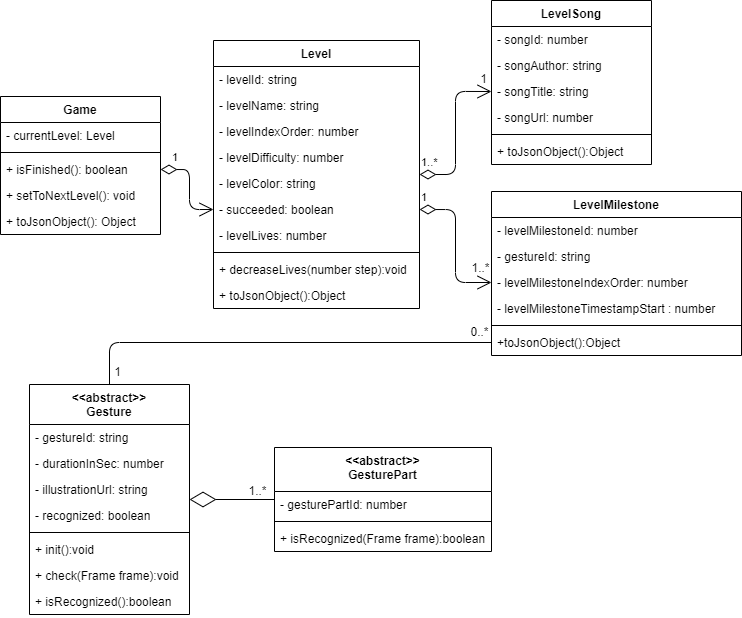

The diagram above was exported from draw.io. Its source (the exported page's mxGraphModel, read from the mxfile embedded in the PNG):
<mxGraphModel dx="2374" dy="696" grid="1" gridSize="10" guides="1" tooltips="1" connect="1" arrows="1" fold="1" page="1" pageScale="1" pageWidth="1169" pageHeight="827" math="0" shadow="0">
  <root>
    <mxCell id="WIyWlLk6GJQsqaUBKTNV-0" />
    <mxCell id="WIyWlLk6GJQsqaUBKTNV-1" parent="WIyWlLk6GJQsqaUBKTNV-0" />
    <mxCell id="sdv_OZgsJ6O1rufpulsu-55" value="1" style="endArrow=open;html=1;endSize=12;startArrow=diamondThin;startSize=14;startFill=0;edgeStyle=orthogonalEdgeStyle;align=left;verticalAlign=bottom;entryX=0;entryY=0.5;entryDx=0;entryDy=0;exitX=1;exitY=0.5;exitDx=0;exitDy=0;" parent="WIyWlLk6GJQsqaUBKTNV-1" source="eCQYfqxF9FR4oHzqLjmx-1" target="eCQYfqxF9FR4oHzqLjmx-2" edge="1">
      <mxGeometry x="-0.25" y="-21" relative="1" as="geometry">
        <mxPoint x="-859" y="20" as="sourcePoint" />
        <mxPoint x="-569" y="100" as="targetPoint" />
        <mxPoint x="2" y="-9" as="offset" />
        <Array as="points">
          <mxPoint x="-980" y="199" />
          <mxPoint x="-980" y="239" />
        </Array>
      </mxGeometry>
    </mxCell>
    <mxCell id="sdv_OZgsJ6O1rufpulsu-56" value="1..*" style="endArrow=open;html=1;endSize=12;startArrow=diamondThin;startSize=14;startFill=0;edgeStyle=orthogonalEdgeStyle;align=left;verticalAlign=bottom;exitX=1;exitY=0.5;exitDx=0;exitDy=0;entryX=0;entryY=0.5;entryDx=0;entryDy=0;" parent="WIyWlLk6GJQsqaUBKTNV-1" source="sdv_OZgsJ6O1rufpulsu-4" target="sdv_OZgsJ6O1rufpulsu-13" edge="1">
      <mxGeometry x="-1" y="3" relative="1" as="geometry">
        <mxPoint x="-739" y="130" as="sourcePoint" />
        <mxPoint x="-579" y="130" as="targetPoint" />
      </mxGeometry>
    </mxCell>
    <mxCell id="sdv_OZgsJ6O1rufpulsu-57" value="1" style="text;html=1;align=center;verticalAlign=middle;resizable=0;points=[];labelBackgroundColor=#ffffff;" parent="sdv_OZgsJ6O1rufpulsu-56" vertex="1" connectable="0">
      <mxGeometry x="0.9167" y="4" relative="1" as="geometry">
        <mxPoint x="-1.33" y="-10" as="offset" />
      </mxGeometry>
    </mxCell>
    <mxCell id="sdv_OZgsJ6O1rufpulsu-58" value="1" style="endArrow=open;html=1;endSize=12;startArrow=diamondThin;startSize=14;startFill=0;edgeStyle=orthogonalEdgeStyle;align=left;verticalAlign=bottom;exitX=1;exitY=0.5;exitDx=0;exitDy=0;entryX=0;entryY=0.5;entryDx=0;entryDy=0;" parent="WIyWlLk6GJQsqaUBKTNV-1" source="eCQYfqxF9FR4oHzqLjmx-2" target="sdv_OZgsJ6O1rufpulsu-26" edge="1">
      <mxGeometry x="-1" y="3" relative="1" as="geometry">
        <mxPoint x="-768.9999999999999" y="179" as="sourcePoint" />
        <mxPoint x="-599" y="21" as="targetPoint" />
      </mxGeometry>
    </mxCell>
    <mxCell id="sdv_OZgsJ6O1rufpulsu-59" value="1..*" style="text;html=1;align=center;verticalAlign=middle;resizable=0;points=[];labelBackgroundColor=#ffffff;" parent="sdv_OZgsJ6O1rufpulsu-58" vertex="1" connectable="0">
      <mxGeometry x="0.9167" y="4" relative="1" as="geometry">
        <mxPoint x="-5.33" y="-12" as="offset" />
      </mxGeometry>
    </mxCell>
    <mxCell id="sdv_OZgsJ6O1rufpulsu-64" value="" style="endArrow=diamondThin;endFill=0;endSize=24;html=1;" parent="WIyWlLk6GJQsqaUBKTNV-1" source="sdv_OZgsJ6O1rufpulsu-47" target="sdv_OZgsJ6O1rufpulsu-39" edge="1">
      <mxGeometry width="160" relative="1" as="geometry">
        <mxPoint x="-689" y="500" as="sourcePoint" />
        <mxPoint x="-529" y="500" as="targetPoint" />
      </mxGeometry>
    </mxCell>
    <mxCell id="jaHQ_zZeAmWCZs27RzI_-0" value="1..*" style="text;html=1;align=center;verticalAlign=middle;resizable=0;points=[];labelBackgroundColor=#ffffff;" vertex="1" connectable="0" parent="sdv_OZgsJ6O1rufpulsu-64">
      <mxGeometry x="-0.2767" y="-2" relative="1" as="geometry">
        <mxPoint x="13" y="-8" as="offset" />
      </mxGeometry>
    </mxCell>
    <mxCell id="sdv_OZgsJ6O1rufpulsu-65" value="" style="endArrow=none;html=1;edgeStyle=orthogonalEdgeStyle;entryX=0.5;entryY=0;entryDx=0;entryDy=0;exitX=0;exitY=0.5;exitDx=0;exitDy=0;" parent="WIyWlLk6GJQsqaUBKTNV-1" source="sdv_OZgsJ6O1rufpulsu-29" target="sdv_OZgsJ6O1rufpulsu-39" edge="1">
      <mxGeometry relative="1" as="geometry">
        <mxPoint x="-610" y="450" as="sourcePoint" />
        <mxPoint x="-379" y="480" as="targetPoint" />
        <Array as="points">
          <mxPoint x="-1060" y="372" />
        </Array>
      </mxGeometry>
    </mxCell>
    <mxCell id="sdv_OZgsJ6O1rufpulsu-68" value="1" style="text;html=1;align=center;verticalAlign=middle;resizable=0;points=[];labelBackgroundColor=#ffffff;" parent="sdv_OZgsJ6O1rufpulsu-65" vertex="1" connectable="0">
      <mxGeometry x="0.937" relative="1" as="geometry">
        <mxPoint x="7" as="offset" />
      </mxGeometry>
    </mxCell>
    <mxCell id="sdv_OZgsJ6O1rufpulsu-69" value="0..*" style="text;html=1;align=center;verticalAlign=middle;resizable=0;points=[];labelBackgroundColor=#ffffff;" parent="sdv_OZgsJ6O1rufpulsu-65" vertex="1" connectable="0">
      <mxGeometry x="-0.7859" y="-10" relative="1" as="geometry">
        <mxPoint x="33.14" y="-2" as="offset" />
      </mxGeometry>
    </mxCell>
    <mxCell id="sdv_OZgsJ6O1rufpulsu-0" value="Game" style="swimlane;fontStyle=1;align=center;verticalAlign=top;childLayout=stackLayout;horizontal=1;startSize=26;horizontalStack=0;resizeParent=1;resizeParentMax=0;resizeLast=0;collapsible=1;marginBottom=0;" parent="WIyWlLk6GJQsqaUBKTNV-1" vertex="1">
      <mxGeometry x="-1169" y="126" width="160" height="138" as="geometry" />
    </mxCell>
    <mxCell id="sdv_OZgsJ6O1rufpulsu-1" value="- currentLevel: Level" style="text;strokeColor=none;fillColor=none;align=left;verticalAlign=top;spacingLeft=4;spacingRight=4;overflow=hidden;rotatable=0;points=[[0,0.5],[1,0.5]];portConstraint=eastwest;" parent="sdv_OZgsJ6O1rufpulsu-0" vertex="1">
      <mxGeometry y="26" width="160" height="26" as="geometry" />
    </mxCell>
    <mxCell id="sdv_OZgsJ6O1rufpulsu-2" value="" style="line;strokeWidth=1;fillColor=none;align=left;verticalAlign=middle;spacingTop=-1;spacingLeft=3;spacingRight=3;rotatable=0;labelPosition=right;points=[];portConstraint=eastwest;" parent="sdv_OZgsJ6O1rufpulsu-0" vertex="1">
      <mxGeometry y="52" width="160" height="8" as="geometry" />
    </mxCell>
    <mxCell id="eCQYfqxF9FR4oHzqLjmx-1" value="+ isFinished(): boolean" style="text;strokeColor=none;fillColor=none;align=left;verticalAlign=top;spacingLeft=4;spacingRight=4;overflow=hidden;rotatable=0;points=[[0,0.5],[1,0.5]];portConstraint=eastwest;" vertex="1" parent="sdv_OZgsJ6O1rufpulsu-0">
      <mxGeometry y="60" width="160" height="26" as="geometry" />
    </mxCell>
    <mxCell id="eCQYfqxF9FR4oHzqLjmx-3" value="+ setToNextLevel(): void" style="text;strokeColor=none;fillColor=none;align=left;verticalAlign=top;spacingLeft=4;spacingRight=4;overflow=hidden;rotatable=0;points=[[0,0.5],[1,0.5]];portConstraint=eastwest;" vertex="1" parent="sdv_OZgsJ6O1rufpulsu-0">
      <mxGeometry y="86" width="160" height="26" as="geometry" />
    </mxCell>
    <mxCell id="sdv_OZgsJ6O1rufpulsu-3" value="+ toJsonObject(): Object" style="text;strokeColor=none;fillColor=none;align=left;verticalAlign=top;spacingLeft=4;spacingRight=4;overflow=hidden;rotatable=0;points=[[0,0.5],[1,0.5]];portConstraint=eastwest;" parent="sdv_OZgsJ6O1rufpulsu-0" vertex="1">
      <mxGeometry y="112" width="160" height="26" as="geometry" />
    </mxCell>
    <mxCell id="sdv_OZgsJ6O1rufpulsu-4" value="Level" style="swimlane;fontStyle=1;align=center;verticalAlign=top;childLayout=stackLayout;horizontal=1;startSize=26;horizontalStack=0;resizeParent=1;resizeParentMax=0;resizeLast=0;collapsible=1;marginBottom=0;" parent="WIyWlLk6GJQsqaUBKTNV-1" vertex="1">
      <mxGeometry x="-956" y="70" width="206" height="268" as="geometry" />
    </mxCell>
    <mxCell id="sdv_OZgsJ6O1rufpulsu-5" value="- levelId: string" style="text;strokeColor=none;fillColor=none;align=left;verticalAlign=top;spacingLeft=4;spacingRight=4;overflow=hidden;rotatable=0;points=[[0,0.5],[1,0.5]];portConstraint=eastwest;" parent="sdv_OZgsJ6O1rufpulsu-4" vertex="1">
      <mxGeometry y="26" width="206" height="26" as="geometry" />
    </mxCell>
    <mxCell id="S-p1guJ8iLZGDJ6Gunke-2" value="- levelName: string" style="text;strokeColor=none;fillColor=none;align=left;verticalAlign=top;spacingLeft=4;spacingRight=4;overflow=hidden;rotatable=0;points=[[0,0.5],[1,0.5]];portConstraint=eastwest;" parent="sdv_OZgsJ6O1rufpulsu-4" vertex="1">
      <mxGeometry y="52" width="206" height="26" as="geometry" />
    </mxCell>
    <mxCell id="sdv_OZgsJ6O1rufpulsu-8" value="- levelIndexOrder: number" style="text;strokeColor=none;fillColor=none;align=left;verticalAlign=top;spacingLeft=4;spacingRight=4;overflow=hidden;rotatable=0;points=[[0,0.5],[1,0.5]];portConstraint=eastwest;" parent="sdv_OZgsJ6O1rufpulsu-4" vertex="1">
      <mxGeometry y="78" width="206" height="26" as="geometry" />
    </mxCell>
    <mxCell id="sdv_OZgsJ6O1rufpulsu-9" value="- levelDifficulty: number" style="text;strokeColor=none;fillColor=none;align=left;verticalAlign=top;spacingLeft=4;spacingRight=4;overflow=hidden;rotatable=0;points=[[0,0.5],[1,0.5]];portConstraint=eastwest;" parent="sdv_OZgsJ6O1rufpulsu-4" vertex="1">
      <mxGeometry y="104" width="206" height="26" as="geometry" />
    </mxCell>
    <mxCell id="sdv_OZgsJ6O1rufpulsu-10" value="- levelColor: string" style="text;strokeColor=none;fillColor=none;align=left;verticalAlign=top;spacingLeft=4;spacingRight=4;overflow=hidden;rotatable=0;points=[[0,0.5],[1,0.5]];portConstraint=eastwest;" parent="sdv_OZgsJ6O1rufpulsu-4" vertex="1">
      <mxGeometry y="130" width="206" height="26" as="geometry" />
    </mxCell>
    <mxCell id="eCQYfqxF9FR4oHzqLjmx-2" value="- succeeded: boolean" style="text;strokeColor=none;fillColor=none;align=left;verticalAlign=top;spacingLeft=4;spacingRight=4;overflow=hidden;rotatable=0;points=[[0,0.5],[1,0.5]];portConstraint=eastwest;" vertex="1" parent="sdv_OZgsJ6O1rufpulsu-4">
      <mxGeometry y="156" width="206" height="26" as="geometry" />
    </mxCell>
    <mxCell id="sdv_OZgsJ6O1rufpulsu-21" value="- levelLives: number" style="text;strokeColor=none;fillColor=none;align=left;verticalAlign=top;spacingLeft=4;spacingRight=4;overflow=hidden;rotatable=0;points=[[0,0.5],[1,0.5]];portConstraint=eastwest;" parent="sdv_OZgsJ6O1rufpulsu-4" vertex="1">
      <mxGeometry y="182" width="206" height="26" as="geometry" />
    </mxCell>
    <mxCell id="sdv_OZgsJ6O1rufpulsu-6" value="" style="line;strokeWidth=1;fillColor=none;align=left;verticalAlign=middle;spacingTop=-1;spacingLeft=3;spacingRight=3;rotatable=0;labelPosition=right;points=[];portConstraint=eastwest;" parent="sdv_OZgsJ6O1rufpulsu-4" vertex="1">
      <mxGeometry y="208" width="206" height="8" as="geometry" />
    </mxCell>
    <mxCell id="eCQYfqxF9FR4oHzqLjmx-4" value="+ decreaseLives(number step):void" style="text;strokeColor=none;fillColor=none;align=left;verticalAlign=top;spacingLeft=4;spacingRight=4;overflow=hidden;rotatable=0;points=[[0,0.5],[1,0.5]];portConstraint=eastwest;" vertex="1" parent="sdv_OZgsJ6O1rufpulsu-4">
      <mxGeometry y="216" width="206" height="26" as="geometry" />
    </mxCell>
    <mxCell id="sdv_OZgsJ6O1rufpulsu-7" value="+ toJsonObject():Object" style="text;strokeColor=none;fillColor=none;align=left;verticalAlign=top;spacingLeft=4;spacingRight=4;overflow=hidden;rotatable=0;points=[[0,0.5],[1,0.5]];portConstraint=eastwest;" parent="sdv_OZgsJ6O1rufpulsu-4" vertex="1">
      <mxGeometry y="242" width="206" height="26" as="geometry" />
    </mxCell>
    <mxCell id="sdv_OZgsJ6O1rufpulsu-11" value="LevelSong" style="swimlane;fontStyle=1;align=center;verticalAlign=top;childLayout=stackLayout;horizontal=1;startSize=26;horizontalStack=0;resizeParent=1;resizeParentMax=0;resizeLast=0;collapsible=1;marginBottom=0;" parent="WIyWlLk6GJQsqaUBKTNV-1" vertex="1">
      <mxGeometry x="-678" y="30" width="160" height="164" as="geometry" />
    </mxCell>
    <mxCell id="sdv_OZgsJ6O1rufpulsu-12" value="- songId: number" style="text;strokeColor=none;fillColor=none;align=left;verticalAlign=top;spacingLeft=4;spacingRight=4;overflow=hidden;rotatable=0;points=[[0,0.5],[1,0.5]];portConstraint=eastwest;" parent="sdv_OZgsJ6O1rufpulsu-11" vertex="1">
      <mxGeometry y="26" width="160" height="26" as="geometry" />
    </mxCell>
    <mxCell id="sdv_OZgsJ6O1rufpulsu-22" value="- songAuthor: string" style="text;strokeColor=none;fillColor=none;align=left;verticalAlign=top;spacingLeft=4;spacingRight=4;overflow=hidden;rotatable=0;points=[[0,0.5],[1,0.5]];portConstraint=eastwest;" parent="sdv_OZgsJ6O1rufpulsu-11" vertex="1">
      <mxGeometry y="52" width="160" height="26" as="geometry" />
    </mxCell>
    <mxCell id="sdv_OZgsJ6O1rufpulsu-13" value="- songTitle: string" style="text;strokeColor=none;fillColor=none;align=left;verticalAlign=top;spacingLeft=4;spacingRight=4;overflow=hidden;rotatable=0;points=[[0,0.5],[1,0.5]];portConstraint=eastwest;" parent="sdv_OZgsJ6O1rufpulsu-11" vertex="1">
      <mxGeometry y="78" width="160" height="26" as="geometry" />
    </mxCell>
    <mxCell id="sdv_OZgsJ6O1rufpulsu-14" value="- songUrl: number" style="text;strokeColor=none;fillColor=none;align=left;verticalAlign=top;spacingLeft=4;spacingRight=4;overflow=hidden;rotatable=0;points=[[0,0.5],[1,0.5]];portConstraint=eastwest;" parent="sdv_OZgsJ6O1rufpulsu-11" vertex="1">
      <mxGeometry y="104" width="160" height="26" as="geometry" />
    </mxCell>
    <mxCell id="sdv_OZgsJ6O1rufpulsu-16" value="" style="line;strokeWidth=1;fillColor=none;align=left;verticalAlign=middle;spacingTop=-1;spacingLeft=3;spacingRight=3;rotatable=0;labelPosition=right;points=[];portConstraint=eastwest;" parent="sdv_OZgsJ6O1rufpulsu-11" vertex="1">
      <mxGeometry y="130" width="160" height="8" as="geometry" />
    </mxCell>
    <mxCell id="sdv_OZgsJ6O1rufpulsu-17" value="+ toJsonObject():Object" style="text;strokeColor=none;fillColor=none;align=left;verticalAlign=top;spacingLeft=4;spacingRight=4;overflow=hidden;rotatable=0;points=[[0,0.5],[1,0.5]];portConstraint=eastwest;" parent="sdv_OZgsJ6O1rufpulsu-11" vertex="1">
      <mxGeometry y="138" width="160" height="26" as="geometry" />
    </mxCell>
    <mxCell id="sdv_OZgsJ6O1rufpulsu-23" value="LevelMilestone" style="swimlane;fontStyle=1;align=center;verticalAlign=top;childLayout=stackLayout;horizontal=1;startSize=26;horizontalStack=0;resizeParent=1;resizeParentMax=0;resizeLast=0;collapsible=1;marginBottom=0;" parent="WIyWlLk6GJQsqaUBKTNV-1" vertex="1">
      <mxGeometry x="-678" y="221" width="250" height="164" as="geometry" />
    </mxCell>
    <mxCell id="sdv_OZgsJ6O1rufpulsu-24" value="- levelMilestoneId: number" style="text;strokeColor=none;fillColor=none;align=left;verticalAlign=top;spacingLeft=4;spacingRight=4;overflow=hidden;rotatable=0;points=[[0,0.5],[1,0.5]];portConstraint=eastwest;" parent="sdv_OZgsJ6O1rufpulsu-23" vertex="1">
      <mxGeometry y="26" width="250" height="26" as="geometry" />
    </mxCell>
    <mxCell id="sdv_OZgsJ6O1rufpulsu-30" value="- gestureId: string" style="text;strokeColor=none;fillColor=none;align=left;verticalAlign=top;spacingLeft=4;spacingRight=4;overflow=hidden;rotatable=0;points=[[0,0.5],[1,0.5]];portConstraint=eastwest;" parent="sdv_OZgsJ6O1rufpulsu-23" vertex="1">
      <mxGeometry y="52" width="250" height="26" as="geometry" />
    </mxCell>
    <mxCell id="sdv_OZgsJ6O1rufpulsu-26" value="- levelMilestoneIndexOrder: number" style="text;strokeColor=none;fillColor=none;align=left;verticalAlign=top;spacingLeft=4;spacingRight=4;overflow=hidden;rotatable=0;points=[[0,0.5],[1,0.5]];portConstraint=eastwest;" parent="sdv_OZgsJ6O1rufpulsu-23" vertex="1">
      <mxGeometry y="78" width="250" height="26" as="geometry" />
    </mxCell>
    <mxCell id="eCQYfqxF9FR4oHzqLjmx-5" value="- levelMilestoneTimestampStart : number" style="text;strokeColor=none;fillColor=none;align=left;verticalAlign=top;spacingLeft=4;spacingRight=4;overflow=hidden;rotatable=0;points=[[0,0.5],[1,0.5]];portConstraint=eastwest;" vertex="1" parent="sdv_OZgsJ6O1rufpulsu-23">
      <mxGeometry y="104" width="250" height="26" as="geometry" />
    </mxCell>
    <mxCell id="sdv_OZgsJ6O1rufpulsu-28" value="" style="line;strokeWidth=1;fillColor=none;align=left;verticalAlign=middle;spacingTop=-1;spacingLeft=3;spacingRight=3;rotatable=0;labelPosition=right;points=[];portConstraint=eastwest;" parent="sdv_OZgsJ6O1rufpulsu-23" vertex="1">
      <mxGeometry y="130" width="250" height="8" as="geometry" />
    </mxCell>
    <mxCell id="sdv_OZgsJ6O1rufpulsu-29" value="+toJsonObject():Object" style="text;strokeColor=none;fillColor=none;align=left;verticalAlign=top;spacingLeft=4;spacingRight=4;overflow=hidden;rotatable=0;points=[[0,0.5],[1,0.5]];portConstraint=eastwest;" parent="sdv_OZgsJ6O1rufpulsu-23" vertex="1">
      <mxGeometry y="138" width="250" height="26" as="geometry" />
    </mxCell>
    <mxCell id="sdv_OZgsJ6O1rufpulsu-39" value="&lt;&lt;abstract&gt;&gt;&#10;Gesture" style="swimlane;fontStyle=1;align=center;verticalAlign=top;childLayout=stackLayout;horizontal=1;startSize=40;horizontalStack=0;resizeParent=1;resizeParentMax=0;resizeLast=0;collapsible=1;marginBottom=0;" parent="WIyWlLk6GJQsqaUBKTNV-1" vertex="1">
      <mxGeometry x="-1140" y="414" width="160" height="230" as="geometry" />
    </mxCell>
    <mxCell id="sdv_OZgsJ6O1rufpulsu-41" value="- gestureId: string" style="text;strokeColor=none;fillColor=none;align=left;verticalAlign=top;spacingLeft=4;spacingRight=4;overflow=hidden;rotatable=0;points=[[0,0.5],[1,0.5]];portConstraint=eastwest;" parent="sdv_OZgsJ6O1rufpulsu-39" vertex="1">
      <mxGeometry y="40" width="160" height="26" as="geometry" />
    </mxCell>
    <mxCell id="sdv_OZgsJ6O1rufpulsu-63" value="- durationInSec: number" style="text;strokeColor=none;fillColor=none;align=left;verticalAlign=top;spacingLeft=4;spacingRight=4;overflow=hidden;rotatable=0;points=[[0,0.5],[1,0.5]];portConstraint=eastwest;" parent="sdv_OZgsJ6O1rufpulsu-39" vertex="1">
      <mxGeometry y="66" width="160" height="26" as="geometry" />
    </mxCell>
    <mxCell id="jaHQ_zZeAmWCZs27RzI_-1" value="- illustrationUrl: string" style="text;strokeColor=none;fillColor=none;align=left;verticalAlign=top;spacingLeft=4;spacingRight=4;overflow=hidden;rotatable=0;points=[[0,0.5],[1,0.5]];portConstraint=eastwest;" vertex="1" parent="sdv_OZgsJ6O1rufpulsu-39">
      <mxGeometry y="92" width="160" height="26" as="geometry" />
    </mxCell>
    <mxCell id="sdv_OZgsJ6O1rufpulsu-42" value="- recognized: boolean" style="text;strokeColor=none;fillColor=none;align=left;verticalAlign=top;spacingLeft=4;spacingRight=4;overflow=hidden;rotatable=0;points=[[0,0.5],[1,0.5]];portConstraint=eastwest;" parent="sdv_OZgsJ6O1rufpulsu-39" vertex="1">
      <mxGeometry y="118" width="160" height="26" as="geometry" />
    </mxCell>
    <mxCell id="sdv_OZgsJ6O1rufpulsu-45" value="" style="line;strokeWidth=1;fillColor=none;align=left;verticalAlign=middle;spacingTop=-1;spacingLeft=3;spacingRight=3;rotatable=0;labelPosition=right;points=[];portConstraint=eastwest;" parent="sdv_OZgsJ6O1rufpulsu-39" vertex="1">
      <mxGeometry y="144" width="160" height="8" as="geometry" />
    </mxCell>
    <mxCell id="jaHQ_zZeAmWCZs27RzI_-3" value="+ init():void" style="text;strokeColor=none;fillColor=none;align=left;verticalAlign=top;spacingLeft=4;spacingRight=4;overflow=hidden;rotatable=0;points=[[0,0.5],[1,0.5]];portConstraint=eastwest;" vertex="1" parent="sdv_OZgsJ6O1rufpulsu-39">
      <mxGeometry y="152" width="160" height="26" as="geometry" />
    </mxCell>
    <mxCell id="sdv_OZgsJ6O1rufpulsu-46" value="+ check(Frame frame):void" style="text;strokeColor=none;fillColor=none;align=left;verticalAlign=top;spacingLeft=4;spacingRight=4;overflow=hidden;rotatable=0;points=[[0,0.5],[1,0.5]];portConstraint=eastwest;" parent="sdv_OZgsJ6O1rufpulsu-39" vertex="1">
      <mxGeometry y="178" width="160" height="26" as="geometry" />
    </mxCell>
    <mxCell id="jaHQ_zZeAmWCZs27RzI_-2" value="+ isRecognized():boolean" style="text;strokeColor=none;fillColor=none;align=left;verticalAlign=top;spacingLeft=4;spacingRight=4;overflow=hidden;rotatable=0;points=[[0,0.5],[1,0.5]];portConstraint=eastwest;" vertex="1" parent="sdv_OZgsJ6O1rufpulsu-39">
      <mxGeometry y="204" width="160" height="26" as="geometry" />
    </mxCell>
    <mxCell id="sdv_OZgsJ6O1rufpulsu-47" value="&lt;&lt;abstract&gt;&gt;&#10;GesturePart" style="swimlane;fontStyle=1;align=center;verticalAlign=top;childLayout=stackLayout;horizontal=1;startSize=44;horizontalStack=0;resizeParent=1;resizeParentMax=0;resizeLast=0;collapsible=1;marginBottom=0;" parent="WIyWlLk6GJQsqaUBKTNV-1" vertex="1">
      <mxGeometry x="-895" y="477" width="217" height="104" as="geometry" />
    </mxCell>
    <mxCell id="sdv_OZgsJ6O1rufpulsu-48" value="- gesturePartId: number" style="text;strokeColor=none;fillColor=none;align=left;verticalAlign=top;spacingLeft=4;spacingRight=4;overflow=hidden;rotatable=0;points=[[0,0.5],[1,0.5]];portConstraint=eastwest;" parent="sdv_OZgsJ6O1rufpulsu-47" vertex="1">
      <mxGeometry y="44" width="217" height="26" as="geometry" />
    </mxCell>
    <mxCell id="sdv_OZgsJ6O1rufpulsu-53" value="" style="line;strokeWidth=1;fillColor=none;align=left;verticalAlign=middle;spacingTop=-1;spacingLeft=3;spacingRight=3;rotatable=0;labelPosition=right;points=[];portConstraint=eastwest;" parent="sdv_OZgsJ6O1rufpulsu-47" vertex="1">
      <mxGeometry y="70" width="217" height="8" as="geometry" />
    </mxCell>
    <mxCell id="sdv_OZgsJ6O1rufpulsu-54" value="+ isRecognized(Frame frame):boolean" style="text;strokeColor=none;fillColor=none;align=left;verticalAlign=top;spacingLeft=4;spacingRight=4;overflow=hidden;rotatable=0;points=[[0,0.5],[1,0.5]];portConstraint=eastwest;" parent="sdv_OZgsJ6O1rufpulsu-47" vertex="1">
      <mxGeometry y="78" width="217" height="26" as="geometry" />
    </mxCell>
  </root>
</mxGraphModel>